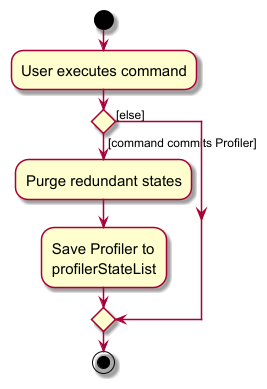

The diagram above was rendered by PlantUML. Its source (embedded in the PNG):
@startuml
skin rose
skinparam ActivityFontSize 15
skinparam ArrowFontSize 12
start
:User executes command;

'Since the beta syntax does not support placing the condition outside the
'diamond we place it as the true branch instead.

if () then ([command commits Profiler])
    :Purge redundant states;
    :Save Profiler to
    profilerStateList;
else ([else])
endif
stop
@enduml